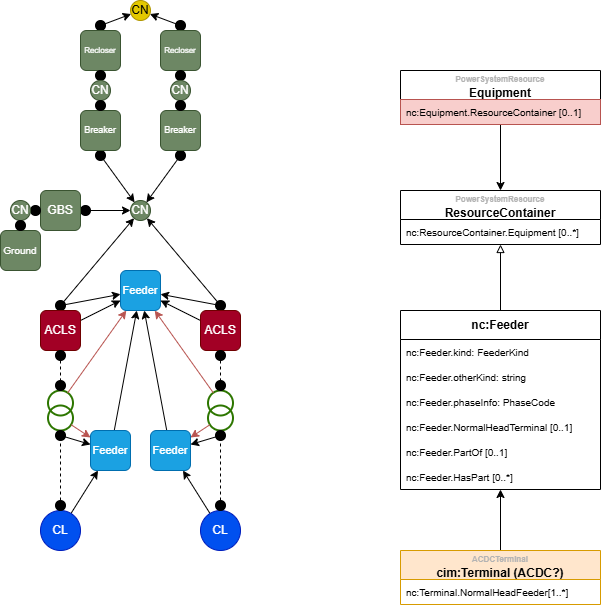

The diagram above was exported from draw.io. Its source (the exported page's mxGraphModel, read from the mxfile embedded in the PNG):
<mxGraphModel dx="3178" dy="536" grid="1" gridSize="10" guides="1" tooltips="1" connect="1" arrows="1" fold="1" page="1" pageScale="1" pageWidth="850" pageHeight="1100" background="#ffffff" math="0" shadow="0">
  <root>
    <mxCell id="0" />
    <mxCell id="1" parent="0" />
    <mxCell id="34" style="edgeStyle=none;html=1;" parent="1" source="2" target="3" edge="1">
      <mxGeometry relative="1" as="geometry" />
    </mxCell>
    <mxCell id="2" value="" style="ellipse;whiteSpace=wrap;html=1;aspect=fixed;fillColor=#000000;" parent="1" vertex="1">
      <mxGeometry x="-1785" y="640" width="10" height="10" as="geometry" />
    </mxCell>
    <mxCell id="3" value="CN" style="ellipse;whiteSpace=wrap;html=1;aspect=fixed;fillColor=#6d8764;fontColor=#ffffff;strokeColor=#3A5431;" parent="1" vertex="1">
      <mxGeometry x="-1750" y="690" width="20" height="20" as="geometry" />
    </mxCell>
    <mxCell id="38" style="edgeStyle=none;html=1;" parent="1" source="4" target="3" edge="1">
      <mxGeometry relative="1" as="geometry" />
    </mxCell>
    <mxCell id="65" style="edgeStyle=none;html=1;" parent="1" source="4" target="82" edge="1">
      <mxGeometry relative="1" as="geometry">
        <mxPoint x="-1770" y="795" as="targetPoint" />
      </mxGeometry>
    </mxCell>
    <mxCell id="4" value="" style="ellipse;whiteSpace=wrap;html=1;aspect=fixed;fillColor=#000000;" parent="1" vertex="1">
      <mxGeometry x="-1825" y="790" width="10" height="10" as="geometry" />
    </mxCell>
    <mxCell id="5" value="CN" style="ellipse;whiteSpace=wrap;html=1;aspect=fixed;fillColor=#e3c800;fontColor=#000000;strokeColor=#B09500;" parent="1" vertex="1">
      <mxGeometry x="-1750" y="490" width="20" height="20" as="geometry" />
    </mxCell>
    <mxCell id="36" style="edgeStyle=none;html=1;" parent="1" source="6" target="5" edge="1">
      <mxGeometry relative="1" as="geometry" />
    </mxCell>
    <mxCell id="6" value="" style="ellipse;whiteSpace=wrap;html=1;aspect=fixed;fillColor=#000000;" parent="1" vertex="1">
      <mxGeometry x="-1785" y="510" width="10" height="10" as="geometry" />
    </mxCell>
    <mxCell id="69" style="edgeStyle=none;html=1;" parent="1" source="7" target="82" edge="1">
      <mxGeometry relative="1" as="geometry">
        <mxPoint x="-1770" y="804.375" as="targetPoint" />
      </mxGeometry>
    </mxCell>
    <mxCell id="7" value="ACLS" style="rounded=1;whiteSpace=wrap;html=1;fillColor=#a20025;fontColor=#ffffff;strokeColor=#6F0000;" parent="1" vertex="1">
      <mxGeometry x="-1840" y="800" width="40" height="40" as="geometry" />
    </mxCell>
    <mxCell id="35" style="edgeStyle=none;html=1;" parent="1" source="8" target="3" edge="1">
      <mxGeometry relative="1" as="geometry" />
    </mxCell>
    <mxCell id="8" value="" style="ellipse;whiteSpace=wrap;html=1;aspect=fixed;fillColor=#000000;" parent="1" vertex="1">
      <mxGeometry x="-1705" y="640" width="10" height="10" as="geometry" />
    </mxCell>
    <mxCell id="33" style="edgeStyle=none;html=1;" parent="1" source="9" target="3" edge="1">
      <mxGeometry relative="1" as="geometry" />
    </mxCell>
    <mxCell id="9" value="" style="ellipse;whiteSpace=wrap;html=1;aspect=fixed;fillColor=#000000;" parent="1" vertex="1">
      <mxGeometry x="-1800" y="695" width="10" height="10" as="geometry" />
    </mxCell>
    <mxCell id="10" value="GBS" style="rounded=1;whiteSpace=wrap;html=1;fillColor=#6D8764;fontColor=#ffffff;strokeColor=#3A5431;" parent="1" vertex="1">
      <mxGeometry x="-1840" y="680" width="40" height="40" as="geometry" />
    </mxCell>
    <mxCell id="11" value="Ground" style="rounded=1;whiteSpace=wrap;html=1;fillColor=#6D8764;fontColor=#ffffff;strokeColor=#3A5431;fontSize=10;" parent="1" vertex="1">
      <mxGeometry x="-1880" y="720" width="40" height="40" as="geometry" />
    </mxCell>
    <mxCell id="14" value="" style="ellipse;whiteSpace=wrap;html=1;aspect=fixed;fillColor=#000000;" parent="1" vertex="1">
      <mxGeometry x="-1850" y="695" width="10" height="10" as="geometry" />
    </mxCell>
    <mxCell id="15" value="CN" style="ellipse;whiteSpace=wrap;html=1;aspect=fixed;fillColor=#6d8764;fontColor=#ffffff;strokeColor=#3A5431;" parent="1" vertex="1">
      <mxGeometry x="-1870" y="690" width="20" height="20" as="geometry" />
    </mxCell>
    <mxCell id="16" value="" style="ellipse;whiteSpace=wrap;html=1;aspect=fixed;fillColor=#000000;" parent="1" vertex="1">
      <mxGeometry x="-1865" y="710" width="10" height="10" as="geometry" />
    </mxCell>
    <mxCell id="17" value="Breaker" style="rounded=1;whiteSpace=wrap;html=1;fillColor=#6D8764;fontColor=#ffffff;strokeColor=#3A5431;fontSize=9;" parent="1" vertex="1">
      <mxGeometry x="-1800" y="600" width="40" height="40" as="geometry" />
    </mxCell>
    <mxCell id="18" value="Recloser" style="rounded=1;whiteSpace=wrap;html=1;fillColor=#6D8764;fontColor=#ffffff;strokeColor=#3A5431;fontSize=8;" parent="1" vertex="1">
      <mxGeometry x="-1800" y="520" width="40" height="40" as="geometry" />
    </mxCell>
    <mxCell id="22" value="" style="ellipse;whiteSpace=wrap;html=1;aspect=fixed;fillColor=#000000;" parent="1" vertex="1">
      <mxGeometry x="-1785" y="560" width="10" height="10" as="geometry" />
    </mxCell>
    <mxCell id="23" value="CN" style="ellipse;whiteSpace=wrap;html=1;aspect=fixed;fillColor=#6d8764;fontColor=#ffffff;strokeColor=#3A5431;" parent="1" vertex="1">
      <mxGeometry x="-1790" y="570" width="20" height="20" as="geometry" />
    </mxCell>
    <mxCell id="24" value="" style="ellipse;whiteSpace=wrap;html=1;aspect=fixed;fillColor=#000000;" parent="1" vertex="1">
      <mxGeometry x="-1785" y="590" width="10" height="10" as="geometry" />
    </mxCell>
    <mxCell id="25" value="" style="ellipse;whiteSpace=wrap;html=1;aspect=fixed;fillColor=#000000;" parent="1" vertex="1">
      <mxGeometry x="-1705" y="510" width="10" height="10" as="geometry" />
    </mxCell>
    <mxCell id="27" value="Breaker" style="rounded=1;whiteSpace=wrap;html=1;fillColor=#6D8764;fontColor=#ffffff;strokeColor=#3A5431;fontSize=9;" parent="1" vertex="1">
      <mxGeometry x="-1720" y="600" width="40" height="40" as="geometry" />
    </mxCell>
    <mxCell id="28" value="Recloser" style="rounded=1;whiteSpace=wrap;html=1;fillColor=#6D8764;fontColor=#ffffff;strokeColor=#3A5431;fontSize=8;" parent="1" vertex="1">
      <mxGeometry x="-1720" y="520" width="40" height="40" as="geometry" />
    </mxCell>
    <mxCell id="29" value="" style="ellipse;whiteSpace=wrap;html=1;aspect=fixed;fillColor=#000000;" parent="1" vertex="1">
      <mxGeometry x="-1705" y="560" width="10" height="10" as="geometry" />
    </mxCell>
    <mxCell id="30" value="CN" style="ellipse;whiteSpace=wrap;html=1;aspect=fixed;fillColor=#6d8764;fontColor=#ffffff;strokeColor=#3A5431;" parent="1" vertex="1">
      <mxGeometry x="-1710" y="570" width="20" height="20" as="geometry" />
    </mxCell>
    <mxCell id="31" value="" style="ellipse;whiteSpace=wrap;html=1;aspect=fixed;fillColor=#000000;" parent="1" vertex="1">
      <mxGeometry x="-1705" y="590" width="10" height="10" as="geometry" />
    </mxCell>
    <mxCell id="37" style="edgeStyle=none;html=1;" parent="1" source="25" target="5" edge="1">
      <mxGeometry relative="1" as="geometry" />
    </mxCell>
    <mxCell id="41" style="edgeStyle=none;html=1;" parent="1" source="39" target="3" edge="1">
      <mxGeometry relative="1" as="geometry" />
    </mxCell>
    <mxCell id="64" style="edgeStyle=none;html=1;" parent="1" source="39" target="82" edge="1">
      <mxGeometry relative="1" as="geometry">
        <mxPoint x="-1710" y="795" as="targetPoint" />
      </mxGeometry>
    </mxCell>
    <mxCell id="39" value="" style="ellipse;whiteSpace=wrap;html=1;aspect=fixed;fillColor=#000000;" parent="1" vertex="1">
      <mxGeometry x="-1665" y="790" width="10" height="10" as="geometry" />
    </mxCell>
    <mxCell id="68" style="edgeStyle=none;html=1;" parent="1" source="40" target="82" edge="1">
      <mxGeometry relative="1" as="geometry">
        <mxPoint x="-1710" y="804.375" as="targetPoint" />
      </mxGeometry>
    </mxCell>
    <mxCell id="40" value="ACLS" style="rounded=1;whiteSpace=wrap;html=1;fillColor=#a20025;fontColor=#ffffff;strokeColor=#6F0000;" parent="1" vertex="1">
      <mxGeometry x="-1680" y="800" width="40" height="40" as="geometry" />
    </mxCell>
    <mxCell id="42" value="" style="ellipse;whiteSpace=wrap;html=1;aspect=fixed;fillColor=#000000;" parent="1" vertex="1">
      <mxGeometry x="-1665" y="840" width="10" height="10" as="geometry" />
    </mxCell>
    <mxCell id="50" style="edgeStyle=none;html=1;entryX=0.5;entryY=0;entryDx=0;entryDy=0;dashed=1;endArrow=none;endFill=0;" parent="1" source="43" target="48" edge="1">
      <mxGeometry relative="1" as="geometry" />
    </mxCell>
    <mxCell id="43" value="" style="ellipse;whiteSpace=wrap;html=1;aspect=fixed;fillColor=#000000;" parent="1" vertex="1">
      <mxGeometry x="-1825" y="840" width="10" height="10" as="geometry" />
    </mxCell>
    <mxCell id="47" value="" style="group;fillColor=none;rounded=1;" parent="1" vertex="1" connectable="0">
      <mxGeometry x="-1832.5" y="880" width="25" height="40" as="geometry" />
    </mxCell>
    <mxCell id="45" value="" style="ellipse;whiteSpace=wrap;html=1;aspect=fixed;fillColor=none;fontColor=#ffffff;strokeColor=#2D7600;strokeWidth=2;" parent="47" vertex="1">
      <mxGeometry width="25" height="25" as="geometry" />
    </mxCell>
    <mxCell id="46" value="" style="ellipse;whiteSpace=wrap;html=1;aspect=fixed;fillColor=none;fontColor=#ffffff;strokeColor=#2D7600;strokeWidth=2;" parent="47" vertex="1">
      <mxGeometry y="15" width="25" height="25" as="geometry" />
    </mxCell>
    <mxCell id="48" value="" style="ellipse;whiteSpace=wrap;html=1;aspect=fixed;fillColor=#000000;" parent="1" vertex="1">
      <mxGeometry x="-1825" y="870" width="10" height="10" as="geometry" />
    </mxCell>
    <mxCell id="83" style="edgeStyle=none;html=1;" parent="1" source="49" target="80" edge="1">
      <mxGeometry relative="1" as="geometry" />
    </mxCell>
    <mxCell id="49" value="" style="ellipse;whiteSpace=wrap;html=1;aspect=fixed;fillColor=#000000;" parent="1" vertex="1">
      <mxGeometry x="-1825" y="920" width="10" height="10" as="geometry" />
    </mxCell>
    <mxCell id="51" value="" style="group;fillColor=none;rounded=1;" parent="1" vertex="1" connectable="0">
      <mxGeometry x="-1672.5" y="880" width="25" height="40" as="geometry" />
    </mxCell>
    <mxCell id="52" value="" style="ellipse;whiteSpace=wrap;html=1;aspect=fixed;fillColor=none;fontColor=#ffffff;strokeColor=#2D7600;strokeWidth=2;" parent="51" vertex="1">
      <mxGeometry width="25" height="25" as="geometry" />
    </mxCell>
    <mxCell id="53" value="" style="ellipse;whiteSpace=wrap;html=1;aspect=fixed;fillColor=none;fontColor=#ffffff;strokeColor=#2D7600;strokeWidth=2;" parent="51" vertex="1">
      <mxGeometry y="15" width="25" height="25" as="geometry" />
    </mxCell>
    <mxCell id="54" value="" style="ellipse;whiteSpace=wrap;html=1;aspect=fixed;fillColor=#000000;" parent="1" vertex="1">
      <mxGeometry x="-1665" y="870" width="10" height="10" as="geometry" />
    </mxCell>
    <mxCell id="84" style="edgeStyle=none;html=1;" parent="1" source="55" target="81" edge="1">
      <mxGeometry relative="1" as="geometry" />
    </mxCell>
    <mxCell id="55" value="" style="ellipse;whiteSpace=wrap;html=1;aspect=fixed;fillColor=#000000;" parent="1" vertex="1">
      <mxGeometry x="-1665" y="920" width="10" height="10" as="geometry" />
    </mxCell>
    <mxCell id="56" style="edgeStyle=none;html=1;entryX=0.5;entryY=0;entryDx=0;entryDy=0;dashed=1;endArrow=none;endFill=0;exitX=0.5;exitY=1;exitDx=0;exitDy=0;" parent="1" source="42" target="54" edge="1">
      <mxGeometry relative="1" as="geometry">
        <mxPoint x="-1730" y="860" as="sourcePoint" />
        <mxPoint x="-1730" y="880" as="targetPoint" />
      </mxGeometry>
    </mxCell>
    <mxCell id="74" style="edgeStyle=none;html=1;" parent="1" source="57" target="80" edge="1">
      <mxGeometry relative="1" as="geometry">
        <mxPoint x="-1790" y="960" as="targetPoint" />
      </mxGeometry>
    </mxCell>
    <mxCell id="57" value="CL" style="ellipse;whiteSpace=wrap;html=1;aspect=fixed;fillColor=#0050ef;fontColor=#ffffff;strokeColor=#001DBC;" parent="1" vertex="1">
      <mxGeometry x="-1840" y="1000" width="40" height="40" as="geometry" />
    </mxCell>
    <mxCell id="73" style="edgeStyle=none;html=1;" parent="1" source="58" target="81" edge="1">
      <mxGeometry relative="1" as="geometry">
        <mxPoint x="-1696" y="975" as="targetPoint" />
      </mxGeometry>
    </mxCell>
    <mxCell id="58" value="CL" style="ellipse;whiteSpace=wrap;html=1;aspect=fixed;fillColor=#0050ef;fontColor=#ffffff;strokeColor=#001DBC;" parent="1" vertex="1">
      <mxGeometry x="-1680" y="1000" width="40" height="40" as="geometry" />
    </mxCell>
    <mxCell id="62" style="edgeStyle=none;html=1;entryX=0.5;entryY=1;entryDx=0;entryDy=0;endArrow=none;endFill=0;dashed=1;" parent="1" source="59" target="55" edge="1">
      <mxGeometry relative="1" as="geometry" />
    </mxCell>
    <mxCell id="59" value="" style="ellipse;whiteSpace=wrap;html=1;aspect=fixed;fillColor=#000000;" parent="1" vertex="1">
      <mxGeometry x="-1665" y="990" width="10" height="10" as="geometry" />
    </mxCell>
    <mxCell id="61" style="edgeStyle=none;html=1;entryX=0.5;entryY=1;entryDx=0;entryDy=0;endArrow=none;endFill=0;dashed=1;" parent="1" source="60" target="49" edge="1">
      <mxGeometry relative="1" as="geometry" />
    </mxCell>
    <mxCell id="60" value="" style="ellipse;whiteSpace=wrap;html=1;aspect=fixed;fillColor=#000000;" parent="1" vertex="1">
      <mxGeometry x="-1825" y="990" width="10" height="10" as="geometry" />
    </mxCell>
    <mxCell id="71" style="edgeStyle=none;html=1;fillColor=#f8cecc;strokeColor=#b85450;" parent="1" source="52" target="82" edge="1">
      <mxGeometry relative="1" as="geometry">
        <mxPoint x="-1725.6410256410256" y="812.5" as="targetPoint" />
      </mxGeometry>
    </mxCell>
    <mxCell id="72" style="edgeStyle=none;html=1;fillColor=#f8cecc;strokeColor=#b85450;" parent="1" source="45" target="82" edge="1">
      <mxGeometry relative="1" as="geometry">
        <mxPoint x="-1754.3589743589744" y="812.5" as="targetPoint" />
      </mxGeometry>
    </mxCell>
    <mxCell id="86" style="edgeStyle=none;html=1;" parent="1" source="80" target="82" edge="1">
      <mxGeometry relative="1" as="geometry" />
    </mxCell>
    <mxCell id="80" value="Feeder" style="rounded=1;whiteSpace=wrap;html=1;fillColor=#1ba1e2;fontColor=#ffffff;strokeColor=#006EAF;fontSize=11;" parent="1" vertex="1">
      <mxGeometry x="-1790" y="920" width="40" height="40" as="geometry" />
    </mxCell>
    <mxCell id="85" style="edgeStyle=none;html=1;" parent="1" source="81" target="82" edge="1">
      <mxGeometry relative="1" as="geometry" />
    </mxCell>
    <mxCell id="81" value="Feeder" style="rounded=1;whiteSpace=wrap;html=1;fillColor=#1ba1e2;fontColor=#ffffff;strokeColor=#006EAF;fontSize=11;" parent="1" vertex="1">
      <mxGeometry x="-1730" y="920" width="40" height="40" as="geometry" />
    </mxCell>
    <mxCell id="82" value="Feeder" style="rounded=1;whiteSpace=wrap;html=1;fillColor=#1ba1e2;fontColor=#ffffff;strokeColor=#006EAF;fontSize=11;" parent="1" vertex="1">
      <mxGeometry x="-1760" y="760" width="40" height="40" as="geometry" />
    </mxCell>
    <mxCell id="96" style="edgeStyle=none;html=1;endArrow=block;endFill=0;" parent="1" source="87" target="90" edge="1">
      <mxGeometry relative="1" as="geometry" />
    </mxCell>
    <mxCell id="87" value="&lt;div&gt;&lt;span style=&quot;background-color: transparent;&quot;&gt;nc:Feeder&lt;/span&gt;&lt;/div&gt;" style="swimlane;fontStyle=1;align=center;verticalAlign=middle;childLayout=stackLayout;horizontal=1;startSize=29;horizontalStack=0;resizeParent=1;resizeParentMax=0;resizeLast=0;collapsible=0;marginBottom=0;html=1;whiteSpace=wrap;" parent="1" vertex="1">
      <mxGeometry x="-1480" y="800" width="200" height="179" as="geometry" />
    </mxCell>
    <mxCell id="88" value="nc:Feeder.kind: FeederKind" style="text;html=1;strokeColor=none;fillColor=none;align=left;verticalAlign=middle;spacingLeft=4;spacingRight=4;overflow=hidden;rotatable=0;points=[[0,0.5],[1,0.5]];portConstraint=eastwest;whiteSpace=wrap;fontSize=10;" parent="87" vertex="1">
      <mxGeometry y="29" width="200" height="25" as="geometry" />
    </mxCell>
    <mxCell id="89" value="&lt;span style=&quot;color: rgb(0, 0, 0);&quot;&gt;nc:&lt;span style=&quot;color: rgb(0, 0, 0);&quot;&gt;Feeder.&lt;/span&gt;otherKind: string&lt;/span&gt;" style="text;html=1;strokeColor=none;fillColor=none;align=left;verticalAlign=middle;spacingLeft=4;spacingRight=4;overflow=hidden;rotatable=0;points=[[0,0.5],[1,0.5]];portConstraint=eastwest;whiteSpace=wrap;fontSize=10;" parent="87" vertex="1">
      <mxGeometry y="54" width="200" height="25" as="geometry" />
    </mxCell>
    <mxCell id="98" value="&lt;span style=&quot;color: rgb(0, 0, 0); text-align: center;&quot;&gt;nc:&lt;span style=&quot;color: rgb(0, 0, 0); text-align: left;&quot;&gt;Feeder.&lt;/span&gt;phaseInfo: PhaseCode&lt;/span&gt;" style="text;html=1;strokeColor=none;fillColor=none;align=left;verticalAlign=middle;spacingLeft=4;spacingRight=4;overflow=hidden;rotatable=0;points=[[0,0.5],[1,0.5]];portConstraint=eastwest;whiteSpace=wrap;fontSize=10;" parent="87" vertex="1">
      <mxGeometry y="79" width="200" height="25" as="geometry" />
    </mxCell>
    <mxCell id="113" value="&lt;span style=&quot;color: rgb(0, 0, 0); text-align: center;&quot;&gt;nc:&lt;span style=&quot;color: rgb(0, 0, 0); text-align: left;&quot;&gt;Feeder.&lt;/span&gt;NormalHeadTerminal [0..1]&lt;/span&gt;" style="text;html=1;strokeColor=none;fillColor=none;align=left;verticalAlign=middle;spacingLeft=4;spacingRight=4;overflow=hidden;rotatable=0;points=[[0,0.5],[1,0.5]];portConstraint=eastwest;whiteSpace=wrap;fontSize=10;" parent="87" vertex="1">
      <mxGeometry y="104" width="200" height="25" as="geometry" />
    </mxCell>
    <mxCell id="116" value="&lt;span style=&quot;color: rgb(0, 0, 0); text-align: center;&quot;&gt;nc:Feeder.PartOf [0..1]&lt;/span&gt;" style="text;html=1;strokeColor=none;fillColor=none;align=left;verticalAlign=middle;spacingLeft=4;spacingRight=4;overflow=hidden;rotatable=0;points=[[0,0.5],[1,0.5]];portConstraint=eastwest;whiteSpace=wrap;fontSize=10;" parent="87" vertex="1">
      <mxGeometry y="129" width="200" height="25" as="geometry" />
    </mxCell>
    <mxCell id="117" value="&lt;span style=&quot;color: rgb(0, 0, 0); text-align: center;&quot;&gt;nc:Feeder.HasPart [0..*]&lt;/span&gt;" style="text;html=1;strokeColor=none;fillColor=none;align=left;verticalAlign=middle;spacingLeft=4;spacingRight=4;overflow=hidden;rotatable=0;points=[[0,0.5],[1,0.5]];portConstraint=eastwest;whiteSpace=wrap;fontSize=10;" parent="87" vertex="1">
      <mxGeometry y="154" width="200" height="25" as="geometry" />
    </mxCell>
    <mxCell id="90" value="&lt;div&gt;&lt;font style=&quot;font-size: 8px; color: rgb(179, 179, 179);&quot;&gt;PowerSystemResource&lt;/font&gt;&lt;/div&gt;ResourceContainer" style="swimlane;fontStyle=1;align=center;verticalAlign=middle;childLayout=stackLayout;horizontal=1;startSize=29;horizontalStack=0;resizeParent=1;resizeParentMax=0;resizeLast=0;collapsible=0;marginBottom=0;html=1;whiteSpace=wrap;" parent="1" vertex="1">
      <mxGeometry x="-1480" y="680" width="200" height="54" as="geometry" />
    </mxCell>
    <mxCell id="114" value="nc:ResourceContainer.Equipment [0..*]" style="text;html=1;strokeColor=none;fillColor=none;align=left;verticalAlign=middle;spacingLeft=4;spacingRight=4;overflow=hidden;rotatable=0;points=[[0,0.5],[1,0.5]];portConstraint=eastwest;whiteSpace=wrap;fontSize=10;" parent="90" vertex="1">
      <mxGeometry y="29" width="200" height="25" as="geometry" />
    </mxCell>
    <mxCell id="97" style="edgeStyle=none;html=1;entryX=0.5;entryY=0;entryDx=0;entryDy=0;" parent="1" source="93" target="90" edge="1">
      <mxGeometry relative="1" as="geometry" />
    </mxCell>
    <mxCell id="93" value="&lt;div&gt;&lt;span style=&quot;color: rgb(179, 179, 179); font-size: 8px;&quot;&gt;PowerSystemResource&lt;/span&gt;&lt;/div&gt;Equipment" style="swimlane;fontStyle=1;align=center;verticalAlign=middle;childLayout=stackLayout;horizontal=1;startSize=29;horizontalStack=0;resizeParent=1;resizeParentMax=0;resizeLast=0;collapsible=0;marginBottom=0;html=1;whiteSpace=wrap;" parent="1" vertex="1">
      <mxGeometry x="-1480" y="560" width="200" height="54" as="geometry" />
    </mxCell>
    <mxCell id="115" value="nc:Equipment.ResourceContainer [0..1]" style="text;html=1;strokeColor=#b85450;fillColor=#f8cecc;align=left;verticalAlign=middle;spacingLeft=4;spacingRight=4;overflow=hidden;rotatable=0;points=[[0,0.5],[1,0.5]];portConstraint=eastwest;whiteSpace=wrap;fontSize=10;" parent="93" vertex="1">
      <mxGeometry y="29" width="200" height="25" as="geometry" />
    </mxCell>
    <mxCell id="107" style="edgeStyle=none;html=1;" parent="1" source="102" target="87" edge="1">
      <mxGeometry relative="1" as="geometry" />
    </mxCell>
    <mxCell id="102" value="&lt;div&gt;&lt;font style=&quot;font-size: 8px; color: rgb(179, 179, 179);&quot;&gt;ACDCTerminal&lt;/font&gt;&lt;/div&gt;cim:Terminal (ACDC?)" style="swimlane;fontStyle=1;align=center;verticalAlign=middle;childLayout=stackLayout;horizontal=1;startSize=29;horizontalStack=0;resizeParent=1;resizeParentMax=0;resizeLast=0;collapsible=0;marginBottom=0;html=1;whiteSpace=wrap;fillColor=#ffe6cc;strokeColor=#d79b00;" parent="1" vertex="1">
      <mxGeometry x="-1480" y="1040" width="200" height="54" as="geometry" />
    </mxCell>
    <mxCell id="112" value="&lt;span style=&quot;color: rgb(0, 0, 0); text-align: center;&quot;&gt;nc:Terminal.NormalHeadFeeder[1..*]&lt;/span&gt;" style="text;html=1;strokeColor=none;fillColor=none;align=left;verticalAlign=middle;spacingLeft=4;spacingRight=4;overflow=hidden;rotatable=0;points=[[0,0.5],[1,0.5]];portConstraint=eastwest;whiteSpace=wrap;fontSize=10;" parent="102" vertex="1">
      <mxGeometry y="29" width="200" height="25" as="geometry" />
    </mxCell>
    <mxCell id="118" style="edgeStyle=none;html=1;fillColor=#f8cecc;strokeColor=#b85450;" parent="1" source="46" target="80" edge="1">
      <mxGeometry relative="1" as="geometry" />
    </mxCell>
    <mxCell id="119" style="edgeStyle=none;html=1;fillColor=#f8cecc;strokeColor=#b85450;" parent="1" source="53" target="81" edge="1">
      <mxGeometry relative="1" as="geometry" />
    </mxCell>
  </root>
</mxGraphModel>